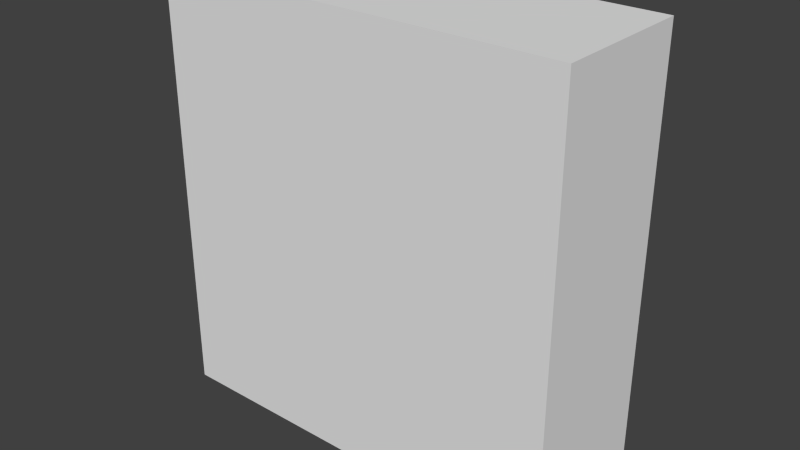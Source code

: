 # Source: batiment_v4.blend  (saved by Blender 2.69.0; exported with 4.5.12 LTS)
import bpy
from mathutils import Matrix  # noqa: F401  (used for matrix-valued properties, if any)

bpy.ops.wm.read_factory_settings(use_empty=True)
scene = bpy.context.scene
scene.name = 'Scene'

# ---- collections
col_collection_1 = bpy.data.collections.new('Collection 1'); scene.collection.children.link(col_collection_1)

# ---- materials (node trees are filled in below, after node groups)
mat_material = bpy.data.materials.new('Material')
mat_material.alpha_threshold = 0.0
mat_material.use_transparent_shadow = False
mat_material.roughness = 0.5
mat_material.line_color = (0.0, 0.0, 0.0, 1.0)

# ---- material node trees

# ---- world
world_world = bpy.data.worlds.new('World'); scene.world = world_world
world_world.color = (0.05088, 0.05088, 0.05088)
world_world.use_sun_shadow = False
world_world.sun_shadow_jitter_overblur = 0.0
world_world.cycles.sampling_method = 'MANUAL'
world_world.cycles.sample_map_resolution = 256

# ---- meshes
me_cube = bpy.data.meshes.new('Cube')
me_cube.from_pydata([(4.771, 1.0, -1.0), (4.771, -1.0, -1.0), (-1.0, -1.0, -1.0), (-1.0, 1.0, -1.0), (4.771, 1.0, 5.018), (4.771, -1.0, 5.018), (-1.0, -1.0, 5.018), (-1.0, 1.0, 5.018)], [], [(0, 1, 2, 3), (4, 7, 6, 5), (0, 4, 5, 1), (1, 5, 6, 2), (2, 6, 7, 3), (4, 0, 3, 7)])
me_cube.materials.append(mat_material)
me_cube.use_remesh_preserve_volume = False
me_cube.use_remesh_preserve_attributes = False
me_cube.use_mirror_vertex_groups = False
me_cube.update()

# ---- objects
ob_cube = bpy.data.objects.new('Cube', me_cube)

# ---- transforms, parenting, visibility, modifiers, constraints
ob_cube.location = (0.0, 0.0, 1.0)
ob_cube.lock_rotations_4d = False
ob_cube.empty_display_type = 'ARROWS'
ob_cube.lineart.crease_threshold = 0.0

# ---- collection membership
col_collection_1.objects.link(ob_cube)

# ---- scene / render settings (as saved in the file)
scene.frame_start = 1; scene.frame_end = 250; scene.frame_set(1)
scene.render.engine = 'BLENDER_EEVEE_NEXT'
scene.render.image_settings.compression = 90
scene.render.resolution_percentage = 50
scene.render.dither_intensity = 0.0
scene.cycles.use_denoising = False
scene.cycles.samples = 10
scene.cycles.sampling_pattern = 'TABULATED_SOBOL'
scene.cycles.light_sampling_threshold = 0.0
scene.cycles.use_adaptive_sampling = False
scene.cycles.use_light_tree = False
scene.cycles.blur_glossy = 0.0
scene.cycles.volume_bounces = 1
scene.cycles.pixel_filter_type = 'GAUSSIAN'
scene.cycles.sample_clamp_indirect = 0.0
scene.view_settings.view_transform = 'Standard'
bpy.context.view_layer.update()

# ---- added for rendering (the .blend has no active camera and no usable light): camera, sun
cam_auto = bpy.data.cameras.new('AutoCamera')
cam_auto.lens = 50.0
cam_auto.sensor_width = 36.0
cam_auto.clip_end = 1000.0
ob_auto_camera = bpy.data.objects.new('AutoCamera', cam_auto)
scene.collection.objects.link(ob_auto_camera)
ob_auto_camera.location = (9.81888, -9.51989, 9.35544)
ob_auto_camera.rotation_euler = (1.09748, -7.21219e-08, 0.694738)
scene.camera = ob_auto_camera
light_auto_sun = bpy.data.lights.new('AutoSun', 'SUN')
light_auto_sun.energy = 3.0
light_auto_sun.angle = 0.0523599
ob_auto_sun = bpy.data.objects.new('AutoSun', light_auto_sun)
scene.collection.objects.link(ob_auto_sun)
ob_auto_sun.rotation_euler = (0.872665, 0.174533, 0.523599)
bpy.context.view_layer.update()
